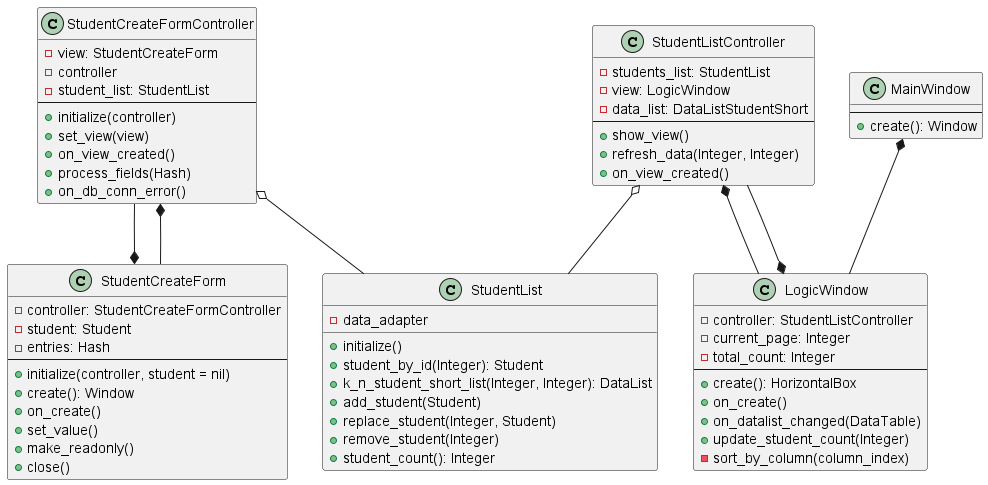

The diagram above was rendered by PlantUML. Its source (embedded in the PNG):
@startuml
 'https://plantuml.com/class-diagram

class StudentCreateForm {
    -controller: StudentCreateFormController
    -student: Student
    -entries: Hash
    --
    +initialize(controller, student = nil)
    +create(): Window
    +on_create()
    +set_value()
    +make_readonly()
    +close()
}

class StudentCreateFormController {
    -view: StudentCreateForm
    -controller
    -student_list: StudentList
    --
    +initialize(controller)
    +set_view(view)
    +on_view_created()
    +process_fields(Hash)
    +on_db_conn_error()
}

 class MainWindow {
     --
     +create(): Window
 }
 class LogicWindow {
     -controller: StudentListController
     -current_page: Integer
     -total_count: Integer
     --
     +create(): HorizontalBox
     +on_create()
     +on_datalist_changed(DataTable)
     +update_student_count(Integer)
     -sort_by_column(column_index)
 }
 class StudentListController {
     -students_list: StudentList
     -view: LogicWindow
     -data_list: DataListStudentShort
     --
     +show_view()
     +refresh_data(Integer, Integer)
     +on_view_created()
 }


class StudentList {
-data_adapter
     +initialize()
     +student_by_id(Integer): Student
     +k_n_student_short_list(Integer, Integer): DataList
     +add_student(Student)
     +replace_student(Integer, Student)
     +remove_student(Integer)
     +student_count(): Integer
}

StudentCreateForm *-u- StudentCreateFormController
StudentCreateFormController *-- StudentCreateForm

StudentCreateFormController o-- StudentList

StudentListController o-- StudentList
 MainWindow *-- LogicWindow
 LogicWindow *-- StudentListController
 StudentListController *-- LogicWindow
  
 @enduml